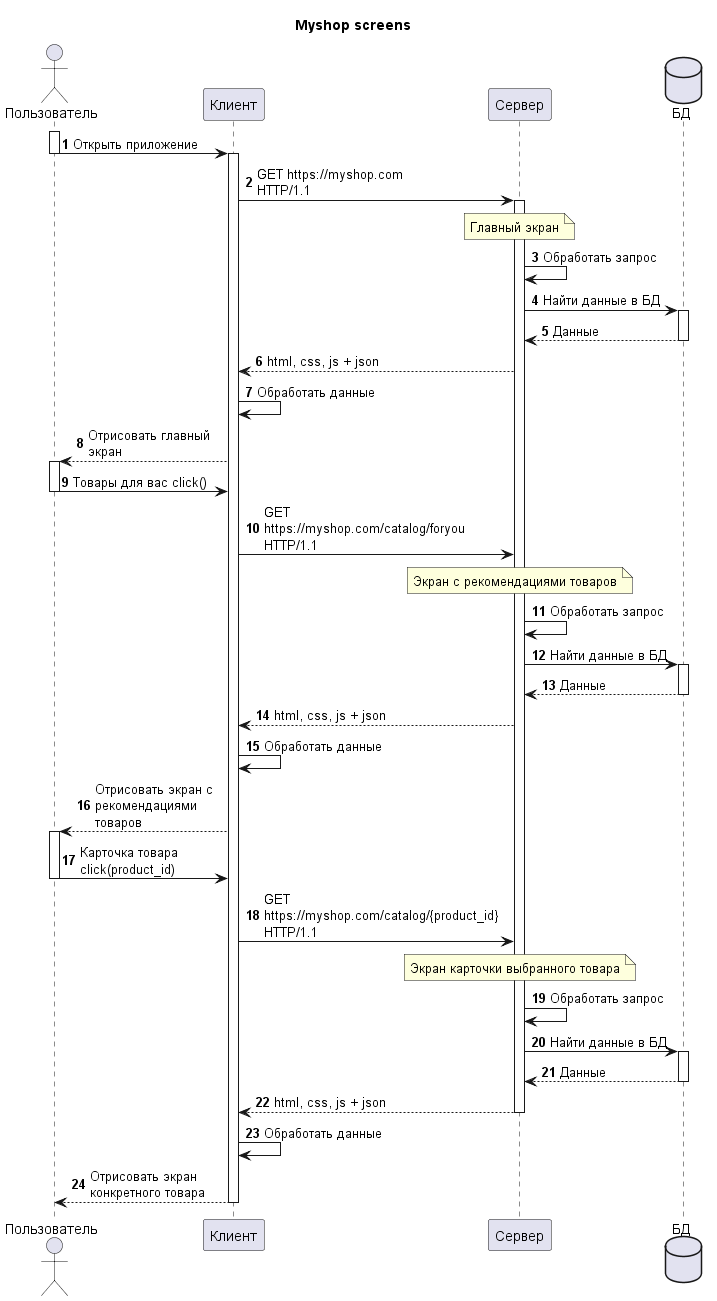

The diagram above was rendered by PlantUML. Its source (embedded in the PNG):
@startuml screens_diagram

title Myshop screens

autonumber
skinparam MaxMessageSize 150
Actor "Пользователь" as u order 10
participant "Клиент" as f order 20
participant "Сервер" as s order 30
database "БД" as db order 40

activate u
u -> f: Открыть приложение
deactivate u
activate f
f -> s: GET https://myshop.com HTTP/1.1
note over s: Главный экран
activate s
s -> s: Обработать запрос
s -> db: Найти данные в БД
activate db
db --> s: Данные
deactivate db
s --> f: html, css, js + json
f -> f: Обработать данные
f --> u: Отрисовать главный экран

activate u
u -> f: Товары для вас click()
deactivate u
f -> s: GET https://myshop.com/catalog/foryou HTTP/1.1
note over s: Экран с рекомендациями товаров
s -> s: Обработать запрос
s -> db: Найти данные в БД
activate db
db --> s: Данные
deactivate db
s --> f: html, css, js + json
f -> f: Обработать данные
f --> u: Отрисовать экран с рекомендациями товаров

activate u
u -> f: Карточка товара click(product_id)
deactivate u
f -> s: GET https://myshop.com/catalog/{product_id} HTTP/1.1
note over s: Экран карточки выбранного товара
s -> s: Обработать запрос
s -> db: Найти данные в БД
activate db
db --> s: Данные
deactivate db
s --> f: html, css, js + json
deactivate s
f -> f: Обработать данные
f --> u: Отрисовать экран конкретного товара
deactivate f


@enduml